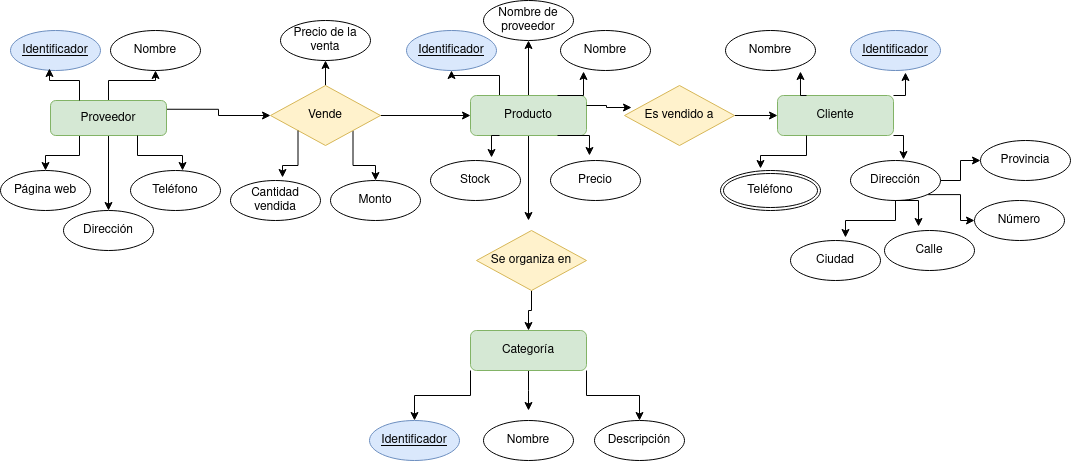

The diagram above was exported from draw.io. Its source (the exported page's mxGraphModel, read from the mxfile embedded in the PNG):
<mxGraphModel dx="1434" dy="752" grid="1" gridSize="10" guides="1" tooltips="1" connect="1" arrows="1" fold="1" page="1" pageScale="1" pageWidth="827" pageHeight="1169" math="0" shadow="0">
  <root>
    <mxCell id="0" />
    <mxCell id="1" parent="0" />
    <mxCell id="f1xNJTNRaj9IGYbBCu0g-1" value="Cliente" style="rounded=1;whiteSpace=wrap;html=1;fillColor=#d5e8d4;strokeColor=#82b366;" vertex="1" parent="1">
      <mxGeometry x="777" y="195" width="116" height="40" as="geometry" />
    </mxCell>
    <mxCell id="f1xNJTNRaj9IGYbBCu0g-38" style="edgeStyle=orthogonalEdgeStyle;rounded=0;orthogonalLoop=1;jettySize=auto;html=1;exitX=0.5;exitY=0;exitDx=0;exitDy=0;entryX=0.5;entryY=1;entryDx=0;entryDy=0;" edge="1" parent="1" source="f1xNJTNRaj9IGYbBCu0g-3" target="f1xNJTNRaj9IGYbBCu0g-14">
      <mxGeometry relative="1" as="geometry" />
    </mxCell>
    <mxCell id="f1xNJTNRaj9IGYbBCu0g-40" style="edgeStyle=orthogonalEdgeStyle;rounded=0;orthogonalLoop=1;jettySize=auto;html=1;exitX=0.25;exitY=1;exitDx=0;exitDy=0;" edge="1" parent="1" source="f1xNJTNRaj9IGYbBCu0g-3" target="f1xNJTNRaj9IGYbBCu0g-18">
      <mxGeometry relative="1" as="geometry" />
    </mxCell>
    <mxCell id="f1xNJTNRaj9IGYbBCu0g-42" style="edgeStyle=orthogonalEdgeStyle;rounded=0;orthogonalLoop=1;jettySize=auto;html=1;exitX=0.5;exitY=1;exitDx=0;exitDy=0;" edge="1" parent="1" source="f1xNJTNRaj9IGYbBCu0g-3" target="f1xNJTNRaj9IGYbBCu0g-15">
      <mxGeometry relative="1" as="geometry" />
    </mxCell>
    <mxCell id="f1xNJTNRaj9IGYbBCu0g-45" style="edgeStyle=orthogonalEdgeStyle;rounded=0;orthogonalLoop=1;jettySize=auto;html=1;exitX=1;exitY=0.25;exitDx=0;exitDy=0;entryX=0;entryY=0.5;entryDx=0;entryDy=0;" edge="1" parent="1" source="f1xNJTNRaj9IGYbBCu0g-3" target="f1xNJTNRaj9IGYbBCu0g-7">
      <mxGeometry relative="1" as="geometry" />
    </mxCell>
    <mxCell id="f1xNJTNRaj9IGYbBCu0g-3" value="Proveedor" style="rounded=1;whiteSpace=wrap;html=1;fillColor=#d5e8d4;strokeColor=#82b366;" vertex="1" parent="1">
      <mxGeometry x="50" y="200" width="116" height="35" as="geometry" />
    </mxCell>
    <mxCell id="f1xNJTNRaj9IGYbBCu0g-53" style="edgeStyle=orthogonalEdgeStyle;rounded=0;orthogonalLoop=1;jettySize=auto;html=1;exitX=0;exitY=1;exitDx=0;exitDy=0;entryX=0.5;entryY=0;entryDx=0;entryDy=0;" edge="1" parent="1" source="f1xNJTNRaj9IGYbBCu0g-5" target="f1xNJTNRaj9IGYbBCu0g-32">
      <mxGeometry relative="1" as="geometry" />
    </mxCell>
    <mxCell id="f1xNJTNRaj9IGYbBCu0g-54" style="edgeStyle=orthogonalEdgeStyle;rounded=0;orthogonalLoop=1;jettySize=auto;html=1;exitX=0.5;exitY=1;exitDx=0;exitDy=0;" edge="1" parent="1" source="f1xNJTNRaj9IGYbBCu0g-5">
      <mxGeometry relative="1" as="geometry">
        <mxPoint x="528" y="510" as="targetPoint" />
      </mxGeometry>
    </mxCell>
    <mxCell id="f1xNJTNRaj9IGYbBCu0g-55" style="edgeStyle=orthogonalEdgeStyle;rounded=0;orthogonalLoop=1;jettySize=auto;html=1;exitX=1;exitY=1;exitDx=0;exitDy=0;" edge="1" parent="1" source="f1xNJTNRaj9IGYbBCu0g-5" target="f1xNJTNRaj9IGYbBCu0g-34">
      <mxGeometry relative="1" as="geometry" />
    </mxCell>
    <mxCell id="f1xNJTNRaj9IGYbBCu0g-5" value="Categoría" style="rounded=1;whiteSpace=wrap;html=1;fillColor=#d5e8d4;strokeColor=#82b366;" vertex="1" parent="1">
      <mxGeometry x="470" y="430" width="116" height="40" as="geometry" />
    </mxCell>
    <mxCell id="f1xNJTNRaj9IGYbBCu0g-44" style="edgeStyle=orthogonalEdgeStyle;rounded=0;orthogonalLoop=1;jettySize=auto;html=1;exitX=1;exitY=1;exitDx=0;exitDy=0;entryX=0.5;entryY=0;entryDx=0;entryDy=0;" edge="1" parent="1" source="f1xNJTNRaj9IGYbBCu0g-7" target="f1xNJTNRaj9IGYbBCu0g-37">
      <mxGeometry relative="1" as="geometry" />
    </mxCell>
    <mxCell id="f1xNJTNRaj9IGYbBCu0g-46" style="edgeStyle=orthogonalEdgeStyle;rounded=0;orthogonalLoop=1;jettySize=auto;html=1;exitX=1;exitY=0.5;exitDx=0;exitDy=0;entryX=0;entryY=0.5;entryDx=0;entryDy=0;" edge="1" parent="1" source="f1xNJTNRaj9IGYbBCu0g-7" target="f1xNJTNRaj9IGYbBCu0g-10">
      <mxGeometry relative="1" as="geometry" />
    </mxCell>
    <mxCell id="f1xNJTNRaj9IGYbBCu0g-63" style="edgeStyle=orthogonalEdgeStyle;rounded=0;orthogonalLoop=1;jettySize=auto;html=1;exitX=0.5;exitY=0;exitDx=0;exitDy=0;entryX=0.5;entryY=1;entryDx=0;entryDy=0;" edge="1" parent="1" source="f1xNJTNRaj9IGYbBCu0g-7" target="f1xNJTNRaj9IGYbBCu0g-35">
      <mxGeometry relative="1" as="geometry" />
    </mxCell>
    <mxCell id="f1xNJTNRaj9IGYbBCu0g-7" value="Vende" style="rhombus;whiteSpace=wrap;html=1;fillColor=#fff2cc;strokeColor=#d6b656;" vertex="1" parent="1">
      <mxGeometry x="270" y="185" width="110" height="60" as="geometry" />
    </mxCell>
    <mxCell id="f1xNJTNRaj9IGYbBCu0g-51" style="edgeStyle=orthogonalEdgeStyle;rounded=0;orthogonalLoop=1;jettySize=auto;html=1;exitX=0.5;exitY=1;exitDx=0;exitDy=0;entryX=0.5;entryY=0;entryDx=0;entryDy=0;" edge="1" parent="1" source="f1xNJTNRaj9IGYbBCu0g-9" target="f1xNJTNRaj9IGYbBCu0g-5">
      <mxGeometry relative="1" as="geometry" />
    </mxCell>
    <mxCell id="f1xNJTNRaj9IGYbBCu0g-9" value="Se organiza en" style="rhombus;whiteSpace=wrap;html=1;fillColor=#fff2cc;strokeColor=#d6b656;" vertex="1" parent="1">
      <mxGeometry x="476" y="330" width="110" height="60" as="geometry" />
    </mxCell>
    <mxCell id="f1xNJTNRaj9IGYbBCu0g-50" style="edgeStyle=orthogonalEdgeStyle;rounded=0;orthogonalLoop=1;jettySize=auto;html=1;exitX=0.5;exitY=1;exitDx=0;exitDy=0;" edge="1" parent="1" source="f1xNJTNRaj9IGYbBCu0g-10">
      <mxGeometry relative="1" as="geometry">
        <mxPoint x="528" y="320" as="targetPoint" />
      </mxGeometry>
    </mxCell>
    <mxCell id="f1xNJTNRaj9IGYbBCu0g-58" style="edgeStyle=orthogonalEdgeStyle;rounded=0;orthogonalLoop=1;jettySize=auto;html=1;exitX=0.25;exitY=0;exitDx=0;exitDy=0;" edge="1" parent="1" source="f1xNJTNRaj9IGYbBCu0g-10" target="f1xNJTNRaj9IGYbBCu0g-27">
      <mxGeometry relative="1" as="geometry" />
    </mxCell>
    <mxCell id="f1xNJTNRaj9IGYbBCu0g-59" style="edgeStyle=orthogonalEdgeStyle;rounded=0;orthogonalLoop=1;jettySize=auto;html=1;exitX=0.5;exitY=0;exitDx=0;exitDy=0;entryX=0.5;entryY=1;entryDx=0;entryDy=0;" edge="1" parent="1" source="f1xNJTNRaj9IGYbBCu0g-10" target="f1xNJTNRaj9IGYbBCu0g-31">
      <mxGeometry relative="1" as="geometry" />
    </mxCell>
    <mxCell id="f1xNJTNRaj9IGYbBCu0g-10" value="Producto" style="rounded=1;whiteSpace=wrap;html=1;fillColor=#d5e8d4;strokeColor=#82b366;" vertex="1" parent="1">
      <mxGeometry x="470" y="195" width="116" height="40" as="geometry" />
    </mxCell>
    <mxCell id="f1xNJTNRaj9IGYbBCu0g-11" style="edgeStyle=orthogonalEdgeStyle;rounded=0;orthogonalLoop=1;jettySize=auto;html=1;exitX=0.5;exitY=1;exitDx=0;exitDy=0;" edge="1" parent="1" source="f1xNJTNRaj9IGYbBCu0g-5" target="f1xNJTNRaj9IGYbBCu0g-5">
      <mxGeometry relative="1" as="geometry" />
    </mxCell>
    <mxCell id="f1xNJTNRaj9IGYbBCu0g-48" style="edgeStyle=orthogonalEdgeStyle;rounded=0;orthogonalLoop=1;jettySize=auto;html=1;exitX=1;exitY=0.5;exitDx=0;exitDy=0;entryX=0;entryY=0.5;entryDx=0;entryDy=0;" edge="1" parent="1" source="f1xNJTNRaj9IGYbBCu0g-12" target="f1xNJTNRaj9IGYbBCu0g-1">
      <mxGeometry relative="1" as="geometry" />
    </mxCell>
    <mxCell id="f1xNJTNRaj9IGYbBCu0g-12" value="Es vendido a" style="rhombus;whiteSpace=wrap;html=1;fillColor=#fff2cc;strokeColor=#d6b656;" vertex="1" parent="1">
      <mxGeometry x="624" y="185" width="110" height="60" as="geometry" />
    </mxCell>
    <mxCell id="f1xNJTNRaj9IGYbBCu0g-13" value="&lt;u&gt;Identificador&lt;/u&gt;" style="ellipse;whiteSpace=wrap;html=1;fillColor=#dae8fc;strokeColor=#6c8ebf;" vertex="1" parent="1">
      <mxGeometry x="10" y="130" width="90" height="40" as="geometry" />
    </mxCell>
    <mxCell id="f1xNJTNRaj9IGYbBCu0g-14" value="Nombre" style="ellipse;whiteSpace=wrap;html=1;" vertex="1" parent="1">
      <mxGeometry x="110" y="130" width="90" height="40" as="geometry" />
    </mxCell>
    <mxCell id="f1xNJTNRaj9IGYbBCu0g-15" value="Dirección" style="ellipse;whiteSpace=wrap;html=1;" vertex="1" parent="1">
      <mxGeometry x="63" y="310" width="90" height="40" as="geometry" />
    </mxCell>
    <mxCell id="f1xNJTNRaj9IGYbBCu0g-16" value="Teléfono" style="ellipse;whiteSpace=wrap;html=1;" vertex="1" parent="1">
      <mxGeometry x="130" y="270" width="90" height="40" as="geometry" />
    </mxCell>
    <mxCell id="f1xNJTNRaj9IGYbBCu0g-17" value="Ciudad" style="ellipse;whiteSpace=wrap;html=1;" vertex="1" parent="1">
      <mxGeometry x="790" y="340" width="90" height="40" as="geometry" />
    </mxCell>
    <mxCell id="f1xNJTNRaj9IGYbBCu0g-18" value="Página web" style="ellipse;whiteSpace=wrap;html=1;" vertex="1" parent="1">
      <mxGeometry y="270" width="90" height="40" as="geometry" />
    </mxCell>
    <mxCell id="f1xNJTNRaj9IGYbBCu0g-19" value="&lt;u&gt;Identificador&lt;/u&gt;" style="ellipse;whiteSpace=wrap;html=1;fillColor=#dae8fc;strokeColor=#6c8ebf;" vertex="1" parent="1">
      <mxGeometry x="850" y="130" width="90" height="40" as="geometry" />
    </mxCell>
    <mxCell id="f1xNJTNRaj9IGYbBCu0g-20" value="Nombre" style="ellipse;whiteSpace=wrap;html=1;" vertex="1" parent="1">
      <mxGeometry x="725" y="130" width="90" height="40" as="geometry" />
    </mxCell>
    <mxCell id="f1xNJTNRaj9IGYbBCu0g-66" style="edgeStyle=orthogonalEdgeStyle;rounded=0;orthogonalLoop=1;jettySize=auto;html=1;exitX=1;exitY=0.5;exitDx=0;exitDy=0;entryX=0;entryY=0.5;entryDx=0;entryDy=0;" edge="1" parent="1" source="f1xNJTNRaj9IGYbBCu0g-21" target="f1xNJTNRaj9IGYbBCu0g-24">
      <mxGeometry relative="1" as="geometry" />
    </mxCell>
    <mxCell id="f1xNJTNRaj9IGYbBCu0g-67" style="edgeStyle=orthogonalEdgeStyle;rounded=0;orthogonalLoop=1;jettySize=auto;html=1;exitX=1;exitY=1;exitDx=0;exitDy=0;entryX=0;entryY=0.5;entryDx=0;entryDy=0;" edge="1" parent="1" source="f1xNJTNRaj9IGYbBCu0g-21" target="f1xNJTNRaj9IGYbBCu0g-26">
      <mxGeometry relative="1" as="geometry" />
    </mxCell>
    <mxCell id="f1xNJTNRaj9IGYbBCu0g-21" value="Dirección" style="ellipse;whiteSpace=wrap;html=1;" vertex="1" parent="1">
      <mxGeometry x="850" y="260" width="90" height="40" as="geometry" />
    </mxCell>
    <mxCell id="f1xNJTNRaj9IGYbBCu0g-23" value="Teléfono" style="ellipse;shape=doubleEllipse;margin=3;whiteSpace=wrap;html=1;align=center;" vertex="1" parent="1">
      <mxGeometry x="720" y="270" width="100" height="40" as="geometry" />
    </mxCell>
    <mxCell id="f1xNJTNRaj9IGYbBCu0g-24" value="Provincia" style="ellipse;whiteSpace=wrap;html=1;" vertex="1" parent="1">
      <mxGeometry x="980" y="240" width="90" height="40" as="geometry" />
    </mxCell>
    <mxCell id="f1xNJTNRaj9IGYbBCu0g-25" value="Calle" style="ellipse;whiteSpace=wrap;html=1;" vertex="1" parent="1">
      <mxGeometry x="884" y="330" width="90" height="40" as="geometry" />
    </mxCell>
    <mxCell id="f1xNJTNRaj9IGYbBCu0g-26" value="Número" style="ellipse;whiteSpace=wrap;html=1;" vertex="1" parent="1">
      <mxGeometry x="974" y="300" width="90" height="40" as="geometry" />
    </mxCell>
    <mxCell id="f1xNJTNRaj9IGYbBCu0g-27" value="&lt;u&gt;Identificador&lt;/u&gt;" style="ellipse;whiteSpace=wrap;html=1;fillColor=#dae8fc;strokeColor=#6c8ebf;" vertex="1" parent="1">
      <mxGeometry x="406" y="130" width="90" height="40" as="geometry" />
    </mxCell>
    <mxCell id="f1xNJTNRaj9IGYbBCu0g-28" value="Nombre" style="ellipse;whiteSpace=wrap;html=1;" vertex="1" parent="1">
      <mxGeometry x="560" y="130" width="90" height="40" as="geometry" />
    </mxCell>
    <mxCell id="f1xNJTNRaj9IGYbBCu0g-29" value="Precio" style="ellipse;whiteSpace=wrap;html=1;" vertex="1" parent="1">
      <mxGeometry x="550" y="260" width="90" height="40" as="geometry" />
    </mxCell>
    <mxCell id="f1xNJTNRaj9IGYbBCu0g-30" value="Stock" style="ellipse;whiteSpace=wrap;html=1;" vertex="1" parent="1">
      <mxGeometry x="430" y="260" width="90" height="40" as="geometry" />
    </mxCell>
    <mxCell id="f1xNJTNRaj9IGYbBCu0g-31" value="Nombre de proveedor" style="ellipse;whiteSpace=wrap;html=1;" vertex="1" parent="1">
      <mxGeometry x="483" y="100" width="90" height="40" as="geometry" />
    </mxCell>
    <mxCell id="f1xNJTNRaj9IGYbBCu0g-32" value="&lt;u&gt;Identificador&lt;/u&gt;" style="ellipse;whiteSpace=wrap;html=1;fillColor=#dae8fc;strokeColor=#6c8ebf;" vertex="1" parent="1">
      <mxGeometry x="369" y="520" width="90" height="40" as="geometry" />
    </mxCell>
    <mxCell id="f1xNJTNRaj9IGYbBCu0g-33" value="Nombre" style="ellipse;whiteSpace=wrap;html=1;" vertex="1" parent="1">
      <mxGeometry x="483" y="520" width="90" height="40" as="geometry" />
    </mxCell>
    <mxCell id="f1xNJTNRaj9IGYbBCu0g-34" value="Descripción" style="ellipse;whiteSpace=wrap;html=1;" vertex="1" parent="1">
      <mxGeometry x="594" y="520" width="90" height="40" as="geometry" />
    </mxCell>
    <mxCell id="f1xNJTNRaj9IGYbBCu0g-35" value="Precio de la venta" style="ellipse;whiteSpace=wrap;html=1;" vertex="1" parent="1">
      <mxGeometry x="280" y="120" width="90" height="40" as="geometry" />
    </mxCell>
    <mxCell id="f1xNJTNRaj9IGYbBCu0g-36" value="Cantidad vendida" style="ellipse;whiteSpace=wrap;html=1;" vertex="1" parent="1">
      <mxGeometry x="230" y="280" width="90" height="40" as="geometry" />
    </mxCell>
    <mxCell id="f1xNJTNRaj9IGYbBCu0g-37" value="Monto" style="ellipse;whiteSpace=wrap;html=1;" vertex="1" parent="1">
      <mxGeometry x="330" y="280" width="90" height="40" as="geometry" />
    </mxCell>
    <mxCell id="f1xNJTNRaj9IGYbBCu0g-39" style="edgeStyle=orthogonalEdgeStyle;rounded=0;orthogonalLoop=1;jettySize=auto;html=1;exitX=0.25;exitY=0;exitDx=0;exitDy=0;entryX=0.433;entryY=0.95;entryDx=0;entryDy=0;entryPerimeter=0;" edge="1" parent="1" source="f1xNJTNRaj9IGYbBCu0g-3" target="f1xNJTNRaj9IGYbBCu0g-13">
      <mxGeometry relative="1" as="geometry" />
    </mxCell>
    <mxCell id="f1xNJTNRaj9IGYbBCu0g-41" style="edgeStyle=orthogonalEdgeStyle;rounded=0;orthogonalLoop=1;jettySize=auto;html=1;exitX=0.75;exitY=1;exitDx=0;exitDy=0;entryX=0.578;entryY=0;entryDx=0;entryDy=0;entryPerimeter=0;" edge="1" parent="1" source="f1xNJTNRaj9IGYbBCu0g-3" target="f1xNJTNRaj9IGYbBCu0g-16">
      <mxGeometry relative="1" as="geometry" />
    </mxCell>
    <mxCell id="f1xNJTNRaj9IGYbBCu0g-43" style="edgeStyle=orthogonalEdgeStyle;rounded=0;orthogonalLoop=1;jettySize=auto;html=1;exitX=0;exitY=1;exitDx=0;exitDy=0;entryX=0.578;entryY=-0.075;entryDx=0;entryDy=0;entryPerimeter=0;" edge="1" parent="1" source="f1xNJTNRaj9IGYbBCu0g-7" target="f1xNJTNRaj9IGYbBCu0g-36">
      <mxGeometry relative="1" as="geometry" />
    </mxCell>
    <mxCell id="f1xNJTNRaj9IGYbBCu0g-47" style="edgeStyle=orthogonalEdgeStyle;rounded=0;orthogonalLoop=1;jettySize=auto;html=1;exitX=1;exitY=0.25;exitDx=0;exitDy=0;entryX=0.064;entryY=0.367;entryDx=0;entryDy=0;entryPerimeter=0;" edge="1" parent="1" source="f1xNJTNRaj9IGYbBCu0g-10" target="f1xNJTNRaj9IGYbBCu0g-12">
      <mxGeometry relative="1" as="geometry" />
    </mxCell>
    <mxCell id="f1xNJTNRaj9IGYbBCu0g-56" style="edgeStyle=orthogonalEdgeStyle;rounded=0;orthogonalLoop=1;jettySize=auto;html=1;exitX=0.25;exitY=1;exitDx=0;exitDy=0;entryX=0.678;entryY=-0.075;entryDx=0;entryDy=0;entryPerimeter=0;" edge="1" parent="1" source="f1xNJTNRaj9IGYbBCu0g-10" target="f1xNJTNRaj9IGYbBCu0g-30">
      <mxGeometry relative="1" as="geometry" />
    </mxCell>
    <mxCell id="f1xNJTNRaj9IGYbBCu0g-57" style="edgeStyle=orthogonalEdgeStyle;rounded=0;orthogonalLoop=1;jettySize=auto;html=1;exitX=0.75;exitY=1;exitDx=0;exitDy=0;entryX=0.433;entryY=-0.125;entryDx=0;entryDy=0;entryPerimeter=0;" edge="1" parent="1" source="f1xNJTNRaj9IGYbBCu0g-10" target="f1xNJTNRaj9IGYbBCu0g-29">
      <mxGeometry relative="1" as="geometry" />
    </mxCell>
    <mxCell id="f1xNJTNRaj9IGYbBCu0g-60" style="edgeStyle=orthogonalEdgeStyle;rounded=0;orthogonalLoop=1;jettySize=auto;html=1;exitX=0.75;exitY=0;exitDx=0;exitDy=0;entryX=0.256;entryY=1.025;entryDx=0;entryDy=0;entryPerimeter=0;" edge="1" parent="1" source="f1xNJTNRaj9IGYbBCu0g-10" target="f1xNJTNRaj9IGYbBCu0g-28">
      <mxGeometry relative="1" as="geometry" />
    </mxCell>
    <mxCell id="f1xNJTNRaj9IGYbBCu0g-61" style="edgeStyle=orthogonalEdgeStyle;rounded=0;orthogonalLoop=1;jettySize=auto;html=1;exitX=0.25;exitY=1;exitDx=0;exitDy=0;entryX=0.4;entryY=-0.05;entryDx=0;entryDy=0;entryPerimeter=0;" edge="1" parent="1" source="f1xNJTNRaj9IGYbBCu0g-1" target="f1xNJTNRaj9IGYbBCu0g-23">
      <mxGeometry relative="1" as="geometry" />
    </mxCell>
    <mxCell id="f1xNJTNRaj9IGYbBCu0g-62" style="edgeStyle=orthogonalEdgeStyle;rounded=0;orthogonalLoop=1;jettySize=auto;html=1;exitX=0.25;exitY=0;exitDx=0;exitDy=0;entryX=0.833;entryY=1.025;entryDx=0;entryDy=0;entryPerimeter=0;" edge="1" parent="1" source="f1xNJTNRaj9IGYbBCu0g-1" target="f1xNJTNRaj9IGYbBCu0g-20">
      <mxGeometry relative="1" as="geometry" />
    </mxCell>
    <mxCell id="f1xNJTNRaj9IGYbBCu0g-64" style="edgeStyle=orthogonalEdgeStyle;rounded=0;orthogonalLoop=1;jettySize=auto;html=1;exitX=1;exitY=0;exitDx=0;exitDy=0;entryX=0.611;entryY=1.05;entryDx=0;entryDy=0;entryPerimeter=0;" edge="1" parent="1" source="f1xNJTNRaj9IGYbBCu0g-1" target="f1xNJTNRaj9IGYbBCu0g-19">
      <mxGeometry relative="1" as="geometry" />
    </mxCell>
    <mxCell id="f1xNJTNRaj9IGYbBCu0g-65" style="edgeStyle=orthogonalEdgeStyle;rounded=0;orthogonalLoop=1;jettySize=auto;html=1;exitX=1;exitY=1;exitDx=0;exitDy=0;entryX=0.589;entryY=-0.025;entryDx=0;entryDy=0;entryPerimeter=0;" edge="1" parent="1" source="f1xNJTNRaj9IGYbBCu0g-1" target="f1xNJTNRaj9IGYbBCu0g-21">
      <mxGeometry relative="1" as="geometry" />
    </mxCell>
    <mxCell id="f1xNJTNRaj9IGYbBCu0g-68" style="edgeStyle=orthogonalEdgeStyle;rounded=0;orthogonalLoop=1;jettySize=auto;html=1;exitX=0.5;exitY=1;exitDx=0;exitDy=0;entryX=0.378;entryY=-0.1;entryDx=0;entryDy=0;entryPerimeter=0;" edge="1" parent="1" source="f1xNJTNRaj9IGYbBCu0g-21" target="f1xNJTNRaj9IGYbBCu0g-25">
      <mxGeometry relative="1" as="geometry" />
    </mxCell>
    <mxCell id="f1xNJTNRaj9IGYbBCu0g-69" style="edgeStyle=orthogonalEdgeStyle;rounded=0;orthogonalLoop=1;jettySize=auto;html=1;exitX=0.5;exitY=1;exitDx=0;exitDy=0;entryX=0.611;entryY=-0.075;entryDx=0;entryDy=0;entryPerimeter=0;" edge="1" parent="1" source="f1xNJTNRaj9IGYbBCu0g-21" target="f1xNJTNRaj9IGYbBCu0g-17">
      <mxGeometry relative="1" as="geometry" />
    </mxCell>
  </root>
</mxGraphModel>